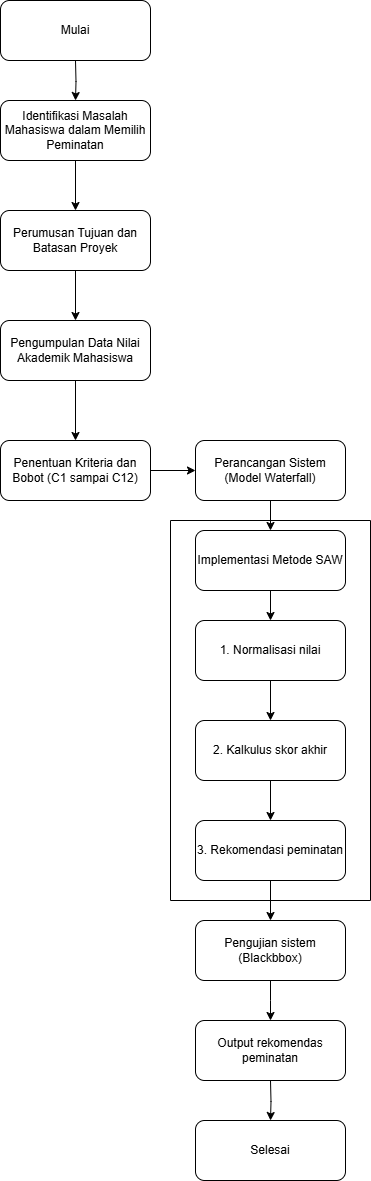

The diagram above was exported from draw.io. Its source (the exported page's mxGraphModel, read from the mxfile embedded in the PNG):
<mxGraphModel dx="1389" dy="811" grid="1" gridSize="10" guides="1" tooltips="1" connect="1" arrows="1" fold="1" page="1" pageScale="1" pageWidth="3300" pageHeight="4681" background="light-dark(#FFFFFF,#000000)" math="0" shadow="0">
  <root>
    <mxCell id="0" />
    <mxCell id="1" parent="0" />
    <mxCell id="OCeL8cx9wRgJBYvlGcnA-9" value="" style="edgeStyle=orthogonalEdgeStyle;rounded=0;orthogonalLoop=1;jettySize=auto;html=1;" edge="1" parent="1" target="OCeL8cx9wRgJBYvlGcnA-6">
      <mxGeometry relative="1" as="geometry">
        <mxPoint x="270" y="80" as="sourcePoint" />
      </mxGeometry>
    </mxCell>
    <mxCell id="OCeL8cx9wRgJBYvlGcnA-12" value="" style="edgeStyle=orthogonalEdgeStyle;rounded=0;orthogonalLoop=1;jettySize=auto;html=1;" edge="1" parent="1" source="OCeL8cx9wRgJBYvlGcnA-6" target="OCeL8cx9wRgJBYvlGcnA-10">
      <mxGeometry relative="1" as="geometry" />
    </mxCell>
    <mxCell id="OCeL8cx9wRgJBYvlGcnA-6" value="Identifikasi Masalah Mahasiswa dalam Memilih Peminatan" style="rounded=1;whiteSpace=wrap;html=1;fillColor=light-dark(#FFFFFF,#B5739D);" vertex="1" parent="1">
      <mxGeometry x="195" y="120" width="150" height="60" as="geometry" />
    </mxCell>
    <mxCell id="OCeL8cx9wRgJBYvlGcnA-16" value="" style="edgeStyle=orthogonalEdgeStyle;rounded=0;orthogonalLoop=1;jettySize=auto;html=1;" edge="1" parent="1" source="OCeL8cx9wRgJBYvlGcnA-10" target="OCeL8cx9wRgJBYvlGcnA-11">
      <mxGeometry relative="1" as="geometry" />
    </mxCell>
    <mxCell id="OCeL8cx9wRgJBYvlGcnA-10" value="Perumusan Tujuan dan Batasan Proyek" style="rounded=1;whiteSpace=wrap;html=1;fillColor=light-dark(#FFFFFF,#B5739D);" vertex="1" parent="1">
      <mxGeometry x="195" y="230" width="150" height="60" as="geometry" />
    </mxCell>
    <mxCell id="OCeL8cx9wRgJBYvlGcnA-14" value="" style="edgeStyle=orthogonalEdgeStyle;rounded=0;orthogonalLoop=1;jettySize=auto;html=1;" edge="1" parent="1" source="OCeL8cx9wRgJBYvlGcnA-11" target="OCeL8cx9wRgJBYvlGcnA-13">
      <mxGeometry relative="1" as="geometry" />
    </mxCell>
    <mxCell id="OCeL8cx9wRgJBYvlGcnA-11" value="Pengumpulan Data Nilai Akademik Mahasiswa" style="rounded=1;whiteSpace=wrap;html=1;fillColor=light-dark(#FFFFFF,#B5739D);" vertex="1" parent="1">
      <mxGeometry x="195" y="340" width="150" height="60" as="geometry" />
    </mxCell>
    <mxCell id="OCeL8cx9wRgJBYvlGcnA-49" value="" style="edgeStyle=orthogonalEdgeStyle;rounded=0;orthogonalLoop=1;jettySize=auto;html=1;" edge="1" parent="1" source="OCeL8cx9wRgJBYvlGcnA-13" target="OCeL8cx9wRgJBYvlGcnA-27">
      <mxGeometry relative="1" as="geometry" />
    </mxCell>
    <mxCell id="OCeL8cx9wRgJBYvlGcnA-13" value="Penentuan Kriteria dan Bobot (C1 sampai C12)" style="rounded=1;whiteSpace=wrap;html=1;fillColor=light-dark(#FFFFFF,#B5739D);" vertex="1" parent="1">
      <mxGeometry x="195" y="460" width="150" height="60" as="geometry" />
    </mxCell>
    <mxCell id="OCeL8cx9wRgJBYvlGcnA-51" value="" style="edgeStyle=orthogonalEdgeStyle;rounded=0;orthogonalLoop=1;jettySize=auto;html=1;" edge="1" parent="1" source="OCeL8cx9wRgJBYvlGcnA-27" target="OCeL8cx9wRgJBYvlGcnA-50">
      <mxGeometry relative="1" as="geometry" />
    </mxCell>
    <mxCell id="OCeL8cx9wRgJBYvlGcnA-27" value="Perancangan Sistem (Model Waterfall)" style="rounded=1;whiteSpace=wrap;html=1;fillColor=light-dark(#FFFFFF,#B5739D);" vertex="1" parent="1">
      <mxGeometry x="390" y="460" width="150" height="60" as="geometry" />
    </mxCell>
    <mxCell id="OCeL8cx9wRgJBYvlGcnA-32" value="" style="edgeStyle=orthogonalEdgeStyle;rounded=0;orthogonalLoop=1;jettySize=auto;html=1;" edge="1" parent="1" source="OCeL8cx9wRgJBYvlGcnA-28" target="OCeL8cx9wRgJBYvlGcnA-31">
      <mxGeometry relative="1" as="geometry" />
    </mxCell>
    <mxCell id="OCeL8cx9wRgJBYvlGcnA-28" value="1. Normalisasi nilai" style="rounded=1;whiteSpace=wrap;html=1;fillColor=light-dark(#FFFFFF,#0DB5A6);" vertex="1" parent="1">
      <mxGeometry x="390" y="640" width="150" height="60" as="geometry" />
    </mxCell>
    <mxCell id="OCeL8cx9wRgJBYvlGcnA-34" value="" style="edgeStyle=orthogonalEdgeStyle;rounded=0;orthogonalLoop=1;jettySize=auto;html=1;" edge="1" parent="1" source="OCeL8cx9wRgJBYvlGcnA-31" target="OCeL8cx9wRgJBYvlGcnA-33">
      <mxGeometry relative="1" as="geometry" />
    </mxCell>
    <mxCell id="OCeL8cx9wRgJBYvlGcnA-31" value="2. Kalkulus skor akhir" style="rounded=1;whiteSpace=wrap;html=1;fillColor=light-dark(#FFFFFF,#0DB5A6);" vertex="1" parent="1">
      <mxGeometry x="390" y="740" width="150" height="60" as="geometry" />
    </mxCell>
    <mxCell id="OCeL8cx9wRgJBYvlGcnA-36" value="" style="edgeStyle=orthogonalEdgeStyle;rounded=0;orthogonalLoop=1;jettySize=auto;html=1;" edge="1" parent="1" source="OCeL8cx9wRgJBYvlGcnA-33" target="OCeL8cx9wRgJBYvlGcnA-35">
      <mxGeometry relative="1" as="geometry" />
    </mxCell>
    <mxCell id="OCeL8cx9wRgJBYvlGcnA-33" value="3. Rekomendasi peminatan" style="rounded=1;whiteSpace=wrap;html=1;fillColor=light-dark(#FFFFFF,#0DB5A6);" vertex="1" parent="1">
      <mxGeometry x="390" y="840" width="150" height="60" as="geometry" />
    </mxCell>
    <mxCell id="OCeL8cx9wRgJBYvlGcnA-53" value="" style="edgeStyle=orthogonalEdgeStyle;rounded=0;orthogonalLoop=1;jettySize=auto;html=1;" edge="1" parent="1" source="OCeL8cx9wRgJBYvlGcnA-35">
      <mxGeometry relative="1" as="geometry">
        <mxPoint x="465" y="1040" as="targetPoint" />
      </mxGeometry>
    </mxCell>
    <mxCell id="OCeL8cx9wRgJBYvlGcnA-35" value="Pengujian sistem (Blackbbox)" style="rounded=1;whiteSpace=wrap;html=1;fillColor=light-dark(#FFFFFF,#B5739D);" vertex="1" parent="1">
      <mxGeometry x="390" y="940" width="150" height="60" as="geometry" />
    </mxCell>
    <mxCell id="OCeL8cx9wRgJBYvlGcnA-40" value="" style="edgeStyle=orthogonalEdgeStyle;rounded=0;orthogonalLoop=1;jettySize=auto;html=1;" edge="1" parent="1" target="OCeL8cx9wRgJBYvlGcnA-39">
      <mxGeometry relative="1" as="geometry">
        <mxPoint x="465" y="1100" as="sourcePoint" />
      </mxGeometry>
    </mxCell>
    <mxCell id="OCeL8cx9wRgJBYvlGcnA-39" value="Selesai" style="rounded=1;whiteSpace=wrap;html=1;fillColor=light-dark(#FFFFFF,#B5739D);" vertex="1" parent="1">
      <mxGeometry x="390" y="1140" width="150" height="60" as="geometry" />
    </mxCell>
    <mxCell id="OCeL8cx9wRgJBYvlGcnA-41" value="Mulai" style="rounded=1;whiteSpace=wrap;html=1;fillColor=light-dark(#FFFFFF,#B5739D);" vertex="1" parent="1">
      <mxGeometry x="195" y="20" width="150" height="60" as="geometry" />
    </mxCell>
    <mxCell id="OCeL8cx9wRgJBYvlGcnA-52" value="" style="edgeStyle=orthogonalEdgeStyle;rounded=0;orthogonalLoop=1;jettySize=auto;html=1;" edge="1" parent="1" source="OCeL8cx9wRgJBYvlGcnA-50" target="OCeL8cx9wRgJBYvlGcnA-28">
      <mxGeometry relative="1" as="geometry" />
    </mxCell>
    <mxCell id="OCeL8cx9wRgJBYvlGcnA-50" value="Implementasi Metode SAW" style="rounded=1;whiteSpace=wrap;html=1;fillColor=light-dark(#FFFFFF,#0DB5A6);" vertex="1" parent="1">
      <mxGeometry x="390" y="550" width="150" height="60" as="geometry" />
    </mxCell>
    <mxCell id="OCeL8cx9wRgJBYvlGcnA-54" value="Output rekomendas peminatan" style="rounded=1;whiteSpace=wrap;html=1;fillColor=light-dark(#FFFFFF,#B5739D);" vertex="1" parent="1">
      <mxGeometry x="390" y="1040" width="150" height="60" as="geometry" />
    </mxCell>
    <mxCell id="OCeL8cx9wRgJBYvlGcnA-60" value="" style="swimlane;startSize=0;" vertex="1" parent="1">
      <mxGeometry x="365" y="540" width="200" height="380" as="geometry" />
    </mxCell>
  </root>
</mxGraphModel>